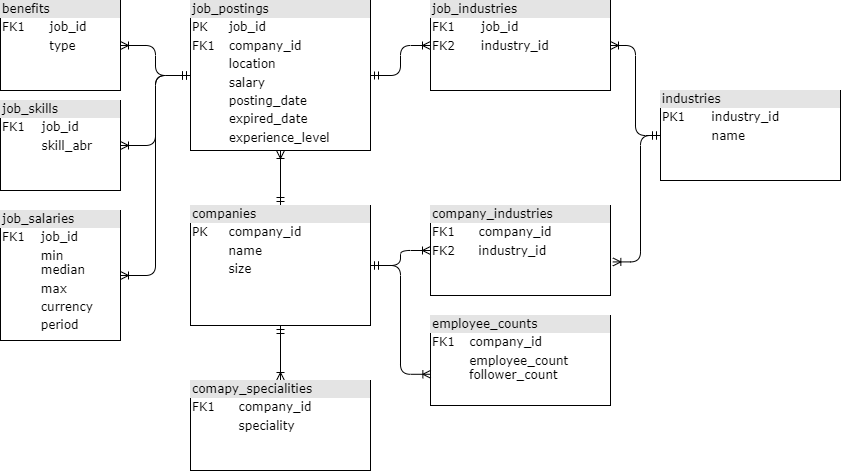

The diagram above was exported from draw.io. Its source (the exported page's mxGraphModel, read from the mxfile embedded in the PNG):
<mxGraphModel dx="1050" dy="618" grid="1" gridSize="10" guides="1" tooltips="1" connect="1" arrows="1" fold="1" page="1" pageScale="1" pageWidth="1100" pageHeight="850" background="none" math="0" shadow="0">
  <root>
    <mxCell id="0" />
    <mxCell id="1" parent="0" />
    <mxCell id="2ed32ef02a7f4228-1" value="&lt;div style=&quot;box-sizing:border-box;width:100%;background:#e4e4e4;padding:2px;&quot;&gt;benefits&lt;/div&gt;&lt;table style=&quot;width:100%;font-size:1em;&quot; cellpadding=&quot;2&quot; cellspacing=&quot;0&quot;&gt;&lt;tbody&gt;&lt;tr&gt;&lt;td&gt;FK1&lt;/td&gt;&lt;td&gt;job_id&lt;/td&gt;&lt;/tr&gt;&lt;tr&gt;&lt;td&gt;&lt;/td&gt;&lt;td&gt;type&lt;/td&gt;&lt;/tr&gt;&lt;/tbody&gt;&lt;/table&gt;" style="verticalAlign=top;align=left;overflow=fill;html=1;rounded=0;shadow=0;comic=0;labelBackgroundColor=none;strokeWidth=1;fontFamily=Verdana;fontSize=12" parent="1" vertex="1">
      <mxGeometry x="270" y="100" width="120" height="90" as="geometry" />
    </mxCell>
    <mxCell id="2ed32ef02a7f4228-20" style="edgeStyle=orthogonalEdgeStyle;html=1;labelBackgroundColor=none;startArrow=ERmandOne;endArrow=ERoneToMany;fontFamily=Verdana;fontSize=12;align=left;" parent="1" source="2ed32ef02a7f4228-2" target="2ed32ef02a7f4228-11" edge="1">
      <mxGeometry relative="1" as="geometry" />
    </mxCell>
    <mxCell id="L5X9lEJM4nvEitMurEnB-6" style="edgeStyle=orthogonalEdgeStyle;rounded=1;orthogonalLoop=1;jettySize=auto;html=1;strokeColor=default;align=left;verticalAlign=middle;fontFamily=Verdana;fontSize=12;fontColor=default;labelBackgroundColor=none;startArrow=ERmandOne;endArrow=ERoneToMany;" edge="1" parent="1" source="2ed32ef02a7f4228-2" target="2ed32ef02a7f4228-1">
      <mxGeometry relative="1" as="geometry" />
    </mxCell>
    <mxCell id="L5X9lEJM4nvEitMurEnB-8" style="edgeStyle=orthogonalEdgeStyle;rounded=1;orthogonalLoop=1;jettySize=auto;html=1;entryX=1;entryY=0.5;entryDx=0;entryDy=0;strokeColor=default;align=left;verticalAlign=middle;fontFamily=Verdana;fontSize=12;fontColor=default;labelBackgroundColor=none;startArrow=ERmandOne;endArrow=ERoneToMany;" edge="1" parent="1" source="2ed32ef02a7f4228-2" target="L5X9lEJM4nvEitMurEnB-7">
      <mxGeometry relative="1" as="geometry" />
    </mxCell>
    <mxCell id="L5X9lEJM4nvEitMurEnB-12" style="edgeStyle=orthogonalEdgeStyle;rounded=1;orthogonalLoop=1;jettySize=auto;html=1;entryX=1;entryY=0.5;entryDx=0;entryDy=0;strokeColor=default;align=left;verticalAlign=middle;fontFamily=Verdana;fontSize=12;fontColor=default;labelBackgroundColor=none;startArrow=ERmandOne;endArrow=ERoneToMany;" edge="1" parent="1" source="2ed32ef02a7f4228-2" target="L5X9lEJM4nvEitMurEnB-11">
      <mxGeometry relative="1" as="geometry" />
    </mxCell>
    <mxCell id="2ed32ef02a7f4228-2" value="&lt;div style=&quot;box-sizing: border-box ; width: 100% ; background: #e4e4e4 ; padding: 2px&quot;&gt;job_postings&lt;br&gt;&lt;/div&gt;&lt;table style=&quot;width: 100% ; font-size: 1em&quot; cellpadding=&quot;2&quot; cellspacing=&quot;0&quot;&gt;&lt;tbody&gt;&lt;tr&gt;&lt;td&gt;PK&lt;/td&gt;&lt;td&gt;job_id&lt;/td&gt;&lt;/tr&gt;&lt;tr&gt;&lt;td&gt;FK1&lt;/td&gt;&lt;td&gt;company_id&lt;/td&gt;&lt;/tr&gt;&lt;tr&gt;&lt;td&gt;&lt;/td&gt;&lt;td&gt;location&lt;/td&gt;&lt;/tr&gt;&lt;tr&gt;&lt;td&gt;&lt;br&gt;&lt;/td&gt;&lt;td&gt;salary&lt;br&gt;&lt;/td&gt;&lt;/tr&gt;&lt;tr&gt;&lt;td&gt;&lt;br&gt;&lt;/td&gt;&lt;td&gt;posting_date&lt;/td&gt;&lt;/tr&gt;&lt;tr&gt;&lt;td&gt;&lt;br&gt;&lt;/td&gt;&lt;td&gt;expired_date&lt;/td&gt;&lt;/tr&gt;&lt;tr&gt;&lt;td&gt;&lt;br&gt;&lt;/td&gt;&lt;td&gt;experience_level&lt;/td&gt;&lt;/tr&gt;&lt;/tbody&gt;&lt;/table&gt;" style="verticalAlign=top;align=left;overflow=fill;html=1;rounded=0;shadow=0;comic=0;labelBackgroundColor=none;strokeWidth=1;fontFamily=Verdana;fontSize=12;fillStyle=auto;strokeColor=default;" parent="1" vertex="1">
      <mxGeometry x="460" y="100" width="180" height="150" as="geometry" />
    </mxCell>
    <mxCell id="L5X9lEJM4nvEitMurEnB-2" style="edgeStyle=orthogonalEdgeStyle;rounded=1;orthogonalLoop=1;jettySize=auto;html=1;strokeColor=default;align=left;verticalAlign=middle;fontFamily=Verdana;fontSize=12;fontColor=default;labelBackgroundColor=none;startArrow=ERmandOne;endArrow=ERoneToMany;" edge="1" parent="1" source="2ed32ef02a7f4228-8" target="L5X9lEJM4nvEitMurEnB-1">
      <mxGeometry relative="1" as="geometry" />
    </mxCell>
    <mxCell id="L5X9lEJM4nvEitMurEnB-9" value="" style="edgeStyle=orthogonalEdgeStyle;rounded=1;orthogonalLoop=1;jettySize=auto;html=1;strokeColor=default;align=left;verticalAlign=middle;fontFamily=Verdana;fontSize=12;fontColor=default;labelBackgroundColor=none;startArrow=ERmandOne;endArrow=ERoneToMany;" edge="1" parent="1" source="2ed32ef02a7f4228-8" target="2ed32ef02a7f4228-2">
      <mxGeometry relative="1" as="geometry" />
    </mxCell>
    <mxCell id="L5X9lEJM4nvEitMurEnB-15" value="" style="edgeStyle=orthogonalEdgeStyle;rounded=1;orthogonalLoop=1;jettySize=auto;html=1;strokeColor=default;align=left;verticalAlign=middle;fontFamily=Verdana;fontSize=12;fontColor=default;labelBackgroundColor=none;startArrow=ERmandOne;endArrow=ERoneToMany;" edge="1" parent="1" source="2ed32ef02a7f4228-8" target="L5X9lEJM4nvEitMurEnB-14">
      <mxGeometry relative="1" as="geometry" />
    </mxCell>
    <mxCell id="2ed32ef02a7f4228-8" value="&lt;div style=&quot;box-sizing: border-box ; width: 100% ; background: #e4e4e4 ; padding: 2px&quot;&gt;companies&lt;/div&gt;&lt;table style=&quot;width: 100% ; font-size: 1em&quot; cellpadding=&quot;2&quot; cellspacing=&quot;0&quot;&gt;&lt;tbody&gt;&lt;tr&gt;&lt;td&gt;PK&lt;/td&gt;&lt;td&gt;company_id&lt;/td&gt;&lt;/tr&gt;&lt;tr&gt;&lt;td&gt;&lt;br&gt;&lt;/td&gt;&lt;td&gt;name&lt;/td&gt;&lt;/tr&gt;&lt;tr&gt;&lt;td&gt;&lt;/td&gt;&lt;td&gt;size&lt;/td&gt;&lt;/tr&gt;&lt;/tbody&gt;&lt;/table&gt;" style="verticalAlign=top;align=left;overflow=fill;html=1;rounded=0;shadow=0;comic=0;labelBackgroundColor=none;strokeWidth=1;fontFamily=Verdana;fontSize=12" parent="1" vertex="1">
      <mxGeometry x="460" y="305" width="180" height="120" as="geometry" />
    </mxCell>
    <mxCell id="2ed32ef02a7f4228-11" value="&lt;div style=&quot;box-sizing:border-box;width:100%;background:#e4e4e4;padding:2px;&quot;&gt;job_industries&lt;/div&gt;&lt;table style=&quot;width:100%;font-size:1em;&quot; cellpadding=&quot;2&quot; cellspacing=&quot;0&quot;&gt;&lt;tbody&gt;&lt;tr&gt;&lt;td&gt;FK1&lt;/td&gt;&lt;td&gt;job_id&lt;/td&gt;&lt;/tr&gt;&lt;tr&gt;&lt;td&gt;FK2&lt;/td&gt;&lt;td&gt;industry_id&lt;/td&gt;&lt;/tr&gt;&lt;tr&gt;&lt;td&gt;&lt;/td&gt;&lt;td&gt;&lt;br&gt;&lt;/td&gt;&lt;/tr&gt;&lt;/tbody&gt;&lt;/table&gt;" style="verticalAlign=top;align=left;overflow=fill;html=1;rounded=0;shadow=0;comic=0;labelBackgroundColor=none;strokeWidth=1;fontFamily=Verdana;fontSize=12" parent="1" vertex="1">
      <mxGeometry x="700" y="100" width="180" height="90" as="geometry" />
    </mxCell>
    <mxCell id="L5X9lEJM4nvEitMurEnB-1" value="&lt;div style=&quot;box-sizing:border-box;width:100%;background:#e4e4e4;padding:2px;&quot;&gt;company_industries&lt;/div&gt;&lt;table style=&quot;width:100%;font-size:1em;&quot; cellpadding=&quot;2&quot; cellspacing=&quot;0&quot;&gt;&lt;tbody&gt;&lt;tr&gt;&lt;td&gt;FK1&lt;/td&gt;&lt;td&gt;company_id&lt;/td&gt;&lt;/tr&gt;&lt;tr&gt;&lt;td&gt;FK2&lt;/td&gt;&lt;td&gt;industry_id&lt;/td&gt;&lt;/tr&gt;&lt;tr&gt;&lt;td&gt;&lt;/td&gt;&lt;td&gt;&lt;br&gt;&lt;/td&gt;&lt;/tr&gt;&lt;/tbody&gt;&lt;/table&gt;" style="verticalAlign=top;align=left;overflow=fill;html=1;rounded=0;shadow=0;comic=0;labelBackgroundColor=none;strokeWidth=1;fontFamily=Verdana;fontSize=12" vertex="1" parent="1">
      <mxGeometry x="700" y="305" width="180" height="90" as="geometry" />
    </mxCell>
    <mxCell id="L5X9lEJM4nvEitMurEnB-4" style="edgeStyle=orthogonalEdgeStyle;rounded=1;orthogonalLoop=1;jettySize=auto;html=1;entryX=1;entryY=0.5;entryDx=0;entryDy=0;strokeColor=default;align=left;verticalAlign=middle;fontFamily=Verdana;fontSize=12;fontColor=default;labelBackgroundColor=none;startArrow=ERmandOne;endArrow=ERoneToMany;" edge="1" parent="1" source="L5X9lEJM4nvEitMurEnB-3" target="2ed32ef02a7f4228-11">
      <mxGeometry relative="1" as="geometry" />
    </mxCell>
    <mxCell id="L5X9lEJM4nvEitMurEnB-3" value="&lt;div style=&quot;box-sizing:border-box;width:100%;background:#e4e4e4;padding:2px;&quot;&gt;industries&lt;/div&gt;&lt;table style=&quot;width:100%;font-size:1em;&quot; cellpadding=&quot;2&quot; cellspacing=&quot;0&quot;&gt;&lt;tbody&gt;&lt;tr&gt;&lt;td&gt;PK1&lt;/td&gt;&lt;td&gt;industry_id&lt;/td&gt;&lt;/tr&gt;&lt;tr&gt;&lt;td&gt;&lt;br&gt;&lt;/td&gt;&lt;td&gt;name&lt;/td&gt;&lt;/tr&gt;&lt;tr&gt;&lt;td&gt;&lt;/td&gt;&lt;td&gt;&lt;br&gt;&lt;/td&gt;&lt;/tr&gt;&lt;/tbody&gt;&lt;/table&gt;" style="verticalAlign=top;align=left;overflow=fill;html=1;rounded=0;shadow=0;comic=0;labelBackgroundColor=none;strokeWidth=1;fontFamily=Verdana;fontSize=12" vertex="1" parent="1">
      <mxGeometry x="930" y="190" width="180" height="90" as="geometry" />
    </mxCell>
    <mxCell id="L5X9lEJM4nvEitMurEnB-5" style="edgeStyle=orthogonalEdgeStyle;rounded=1;orthogonalLoop=1;jettySize=auto;html=1;entryX=1.013;entryY=0.627;entryDx=0;entryDy=0;entryPerimeter=0;strokeColor=default;align=left;verticalAlign=middle;fontFamily=Verdana;fontSize=12;fontColor=default;labelBackgroundColor=none;startArrow=ERmandOne;endArrow=ERoneToMany;" edge="1" parent="1" source="L5X9lEJM4nvEitMurEnB-3" target="L5X9lEJM4nvEitMurEnB-1">
      <mxGeometry relative="1" as="geometry">
        <Array as="points">
          <mxPoint x="910" y="235" />
          <mxPoint x="910" y="361" />
        </Array>
      </mxGeometry>
    </mxCell>
    <mxCell id="L5X9lEJM4nvEitMurEnB-7" value="&lt;div style=&quot;box-sizing:border-box;width:100%;background:#e4e4e4;padding:2px;&quot;&gt;job_skills&lt;/div&gt;&lt;table style=&quot;width:100%;font-size:1em;&quot; cellpadding=&quot;2&quot; cellspacing=&quot;0&quot;&gt;&lt;tbody&gt;&lt;tr&gt;&lt;td&gt;FK1&lt;/td&gt;&lt;td&gt;job_id&lt;/td&gt;&lt;/tr&gt;&lt;tr&gt;&lt;td&gt;&lt;/td&gt;&lt;td&gt;skill_abr&lt;/td&gt;&lt;/tr&gt;&lt;/tbody&gt;&lt;/table&gt;" style="verticalAlign=top;align=left;overflow=fill;html=1;rounded=0;shadow=0;comic=0;labelBackgroundColor=none;strokeWidth=1;fontFamily=Verdana;fontSize=12" vertex="1" parent="1">
      <mxGeometry x="270" y="200" width="120" height="90" as="geometry" />
    </mxCell>
    <mxCell id="L5X9lEJM4nvEitMurEnB-10" value="&lt;div style=&quot;box-sizing:border-box;width:100%;background:#e4e4e4;padding:2px;&quot;&gt;employee_counts&lt;/div&gt;&lt;table style=&quot;width:100%;font-size:1em;&quot; cellpadding=&quot;2&quot; cellspacing=&quot;0&quot;&gt;&lt;tbody&gt;&lt;tr&gt;&lt;td&gt;FK1&lt;/td&gt;&lt;td&gt;company_id&lt;/td&gt;&lt;/tr&gt;&lt;tr&gt;&lt;td&gt;&lt;br&gt;&lt;/td&gt;&lt;td&gt;employee_count&lt;br&gt;follower_count&lt;/td&gt;&lt;/tr&gt;&lt;tr&gt;&lt;td&gt;&lt;/td&gt;&lt;td&gt;&lt;br&gt;&lt;/td&gt;&lt;/tr&gt;&lt;/tbody&gt;&lt;/table&gt;" style="verticalAlign=top;align=left;overflow=fill;html=1;rounded=0;shadow=0;comic=0;labelBackgroundColor=none;strokeWidth=1;fontFamily=Verdana;fontSize=12" vertex="1" parent="1">
      <mxGeometry x="700" y="415" width="180" height="90" as="geometry" />
    </mxCell>
    <mxCell id="L5X9lEJM4nvEitMurEnB-11" value="&lt;div style=&quot;box-sizing:border-box;width:100%;background:#e4e4e4;padding:2px;&quot;&gt;job_salaries&lt;/div&gt;&lt;table style=&quot;width:100%;font-size:1em;&quot; cellpadding=&quot;2&quot; cellspacing=&quot;0&quot;&gt;&lt;tbody&gt;&lt;tr&gt;&lt;td&gt;FK1&lt;/td&gt;&lt;td&gt;job_id&lt;/td&gt;&lt;/tr&gt;&lt;tr&gt;&lt;td&gt;&lt;/td&gt;&lt;td&gt;min&lt;br&gt;median&lt;/td&gt;&lt;/tr&gt;&lt;tr&gt;&lt;td&gt;&lt;br&gt;&lt;/td&gt;&lt;td&gt;max&lt;/td&gt;&lt;/tr&gt;&lt;tr&gt;&lt;td&gt;&lt;br&gt;&lt;/td&gt;&lt;td&gt;currency&lt;/td&gt;&lt;/tr&gt;&lt;tr&gt;&lt;td&gt;&lt;br&gt;&lt;/td&gt;&lt;td&gt;period&lt;/td&gt;&lt;/tr&gt;&lt;tr&gt;&lt;td&gt;&lt;br&gt;&lt;/td&gt;&lt;td&gt;&lt;br&gt;&lt;/td&gt;&lt;/tr&gt;&lt;tr&gt;&lt;td&gt;&lt;br&gt;&lt;/td&gt;&lt;td&gt;&lt;br&gt;&lt;/td&gt;&lt;/tr&gt;&lt;/tbody&gt;&lt;/table&gt;" style="verticalAlign=top;align=left;overflow=fill;html=1;rounded=0;shadow=0;comic=0;labelBackgroundColor=none;strokeWidth=1;fontFamily=Verdana;fontSize=12" vertex="1" parent="1">
      <mxGeometry x="270" y="310" width="120" height="130" as="geometry" />
    </mxCell>
    <mxCell id="L5X9lEJM4nvEitMurEnB-13" style="edgeStyle=orthogonalEdgeStyle;rounded=1;orthogonalLoop=1;jettySize=auto;html=1;entryX=0.002;entryY=0.653;entryDx=0;entryDy=0;entryPerimeter=0;strokeColor=default;align=left;verticalAlign=middle;fontFamily=Verdana;fontSize=12;fontColor=default;labelBackgroundColor=none;startArrow=ERmandOne;endArrow=ERoneToMany;" edge="1" parent="1" source="2ed32ef02a7f4228-8" target="L5X9lEJM4nvEitMurEnB-10">
      <mxGeometry relative="1" as="geometry" />
    </mxCell>
    <mxCell id="L5X9lEJM4nvEitMurEnB-14" value="&lt;div style=&quot;box-sizing:border-box;width:100%;background:#e4e4e4;padding:2px;&quot;&gt;comapy_specialities&lt;/div&gt;&lt;table style=&quot;width:100%;font-size:1em;&quot; cellpadding=&quot;2&quot; cellspacing=&quot;0&quot;&gt;&lt;tbody&gt;&lt;tr&gt;&lt;td&gt;FK1&lt;/td&gt;&lt;td&gt;company_id&lt;/td&gt;&lt;/tr&gt;&lt;tr&gt;&lt;td&gt;&lt;br&gt;&lt;/td&gt;&lt;td&gt;speciality&lt;br&gt;&lt;br&gt;&lt;/td&gt;&lt;/tr&gt;&lt;tr&gt;&lt;td&gt;&lt;/td&gt;&lt;td&gt;&lt;br&gt;&lt;/td&gt;&lt;/tr&gt;&lt;/tbody&gt;&lt;/table&gt;" style="verticalAlign=top;align=left;overflow=fill;html=1;rounded=0;shadow=0;comic=0;labelBackgroundColor=none;strokeWidth=1;fontFamily=Verdana;fontSize=12" vertex="1" parent="1">
      <mxGeometry x="460" y="480" width="180" height="90" as="geometry" />
    </mxCell>
  </root>
</mxGraphModel>